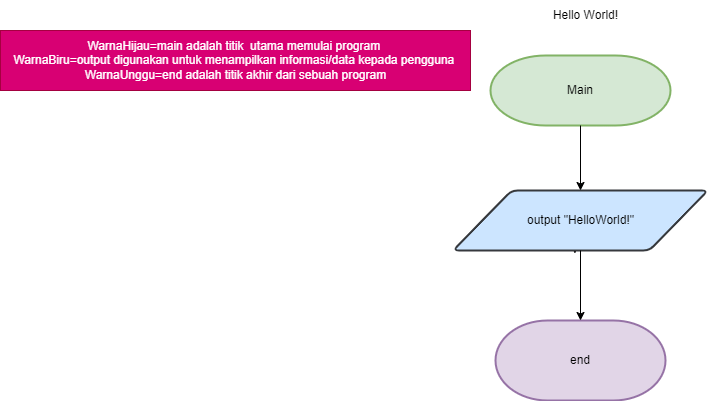

The diagram above was exported from draw.io. Its source (the exported page's mxGraphModel, read from the mxfile embedded in the PNG):
<mxGraphModel dx="1035" dy="562" grid="1" gridSize="10" guides="1" tooltips="1" connect="1" arrows="1" fold="1" page="1" pageScale="1" pageWidth="850" pageHeight="1100" math="0" shadow="0">
  <root>
    <mxCell id="0" />
    <mxCell id="1" parent="0" />
    <mxCell id="sxx1EHKhSnG56muRwHCh-2" value="Main" style="strokeWidth=2;html=1;shape=mxgraph.flowchart.terminator;whiteSpace=wrap;fillColor=#d5e8d4;strokeColor=#82b366;" parent="1" vertex="1">
      <mxGeometry x="580" y="65" width="180" height="70" as="geometry" />
    </mxCell>
    <mxCell id="sxx1EHKhSnG56muRwHCh-13" style="edgeStyle=orthogonalEdgeStyle;rounded=0;orthogonalLoop=1;jettySize=auto;html=1;" parent="1" edge="1">
      <mxGeometry relative="1" as="geometry">
        <mxPoint x="488" y="360" as="targetPoint" />
        <mxPoint x="488" y="360" as="sourcePoint" />
      </mxGeometry>
    </mxCell>
    <mxCell id="sxx1EHKhSnG56muRwHCh-17" style="edgeStyle=orthogonalEdgeStyle;rounded=0;orthogonalLoop=1;jettySize=auto;html=1;exitX=0.5;exitY=1;exitDx=0;exitDy=0;entryX=0.478;entryY=1.05;entryDx=0;entryDy=0;entryPerimeter=0;" parent="1" source="sxx1EHKhSnG56muRwHCh-12" target="sxx1EHKhSnG56muRwHCh-12" edge="1">
      <mxGeometry relative="1" as="geometry">
        <mxPoint x="488" y="350" as="targetPoint" />
      </mxGeometry>
    </mxCell>
    <mxCell id="sxx1EHKhSnG56muRwHCh-12" value="output &quot;HelloWorld!&quot;" style="shape=parallelogram;html=1;strokeWidth=2;perimeter=parallelogramPerimeter;whiteSpace=wrap;rounded=1;arcSize=12;size=0.23;fillColor=#cce5ff;strokeColor=#36393d;" parent="1" vertex="1">
      <mxGeometry x="542.5" y="200" width="255" height="60" as="geometry" />
    </mxCell>
    <mxCell id="sxx1EHKhSnG56muRwHCh-15" value="end" style="strokeWidth=2;html=1;shape=mxgraph.flowchart.terminator;whiteSpace=wrap;fillColor=#e1d5e7;strokeColor=#9673a6;" parent="1" vertex="1">
      <mxGeometry x="585" y="330" width="170" height="80" as="geometry" />
    </mxCell>
    <mxCell id="qajft0ZiO3LtgImVjsjJ-1" value="" style="endArrow=classic;html=1;rounded=0;entryX=0.5;entryY=0;entryDx=0;entryDy=0;exitX=0.5;exitY=1;exitDx=0;exitDy=0;exitPerimeter=0;" parent="1" source="sxx1EHKhSnG56muRwHCh-2" target="sxx1EHKhSnG56muRwHCh-12" edge="1">
      <mxGeometry width="50" height="50" relative="1" as="geometry">
        <mxPoint x="320" y="150" as="sourcePoint" />
        <mxPoint x="425.5" y="170" as="targetPoint" />
      </mxGeometry>
    </mxCell>
    <mxCell id="qajft0ZiO3LtgImVjsjJ-3" value="" style="endArrow=classic;html=1;rounded=0;entryX=0.5;entryY=0;entryDx=0;entryDy=0;entryPerimeter=0;exitX=0.5;exitY=1;exitDx=0;exitDy=0;" parent="1" source="sxx1EHKhSnG56muRwHCh-12" target="sxx1EHKhSnG56muRwHCh-15" edge="1">
      <mxGeometry width="50" height="50" relative="1" as="geometry">
        <mxPoint x="420" y="360" as="sourcePoint" />
        <mxPoint x="450" y="290" as="targetPoint" />
      </mxGeometry>
    </mxCell>
    <mxCell id="qajft0ZiO3LtgImVjsjJ-4" value="Hello World!" style="text;html=1;align=center;verticalAlign=middle;resizable=0;points=[];autosize=1;strokeColor=none;fillColor=none;" parent="1" vertex="1">
      <mxGeometry x="630" y="10" width="90" height="30" as="geometry" />
    </mxCell>
    <mxCell id="5JOj4ZmfsKB00FjzFOm4-4" value="&lt;div&gt;WarnaHijau=main adalah titik&amp;nbsp; utama memulai program&amp;nbsp;&lt;/div&gt;&lt;div&gt;WarnaBiru=output digunakan untuk menampilkan informasi/data kepada pengguna&amp;nbsp;&lt;/div&gt;&lt;div&gt;WarnaUnggu=end adalah titik akhir dari sebuah program&lt;/div&gt;" style="text;html=1;align=center;verticalAlign=middle;resizable=0;points=[];autosize=1;strokeColor=#A50040;fillColor=#d80073;fontColor=#ffffff;" vertex="1" parent="1">
      <mxGeometry x="90" y="40" width="470" height="60" as="geometry" />
    </mxCell>
  </root>
</mxGraphModel>